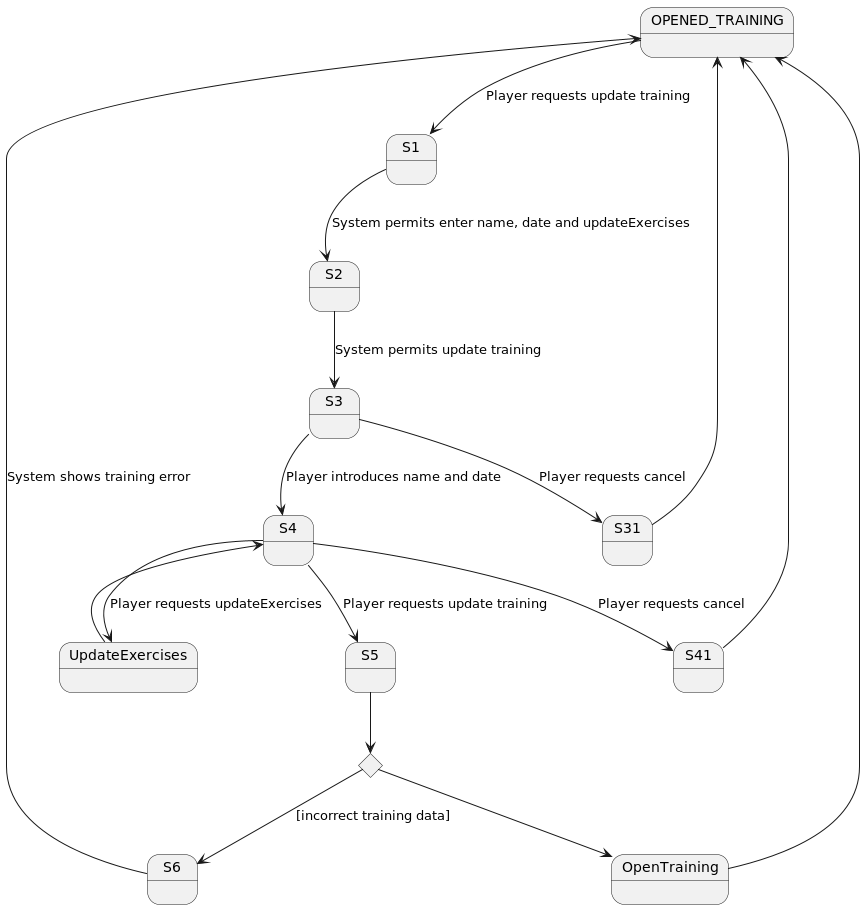

The diagram above was rendered by PlantUML. Its source (embedded in the PNG):
@startuml

state OPENED_TRAINING
state choice1 <<choice>>

OPENED_TRAINING --> S1 : Player requests update training
S1 --> S2 : System permits enter name, date and updateExercises
S2 --> S3 : System permits update training
S3 --> S4 : Player introduces name and date
S3 --> S31 : Player requests cancel
S31 --> OPENED_TRAINING
S4 --> S5 : Player requests update training
S4 --> UpdateExercises : Player requests updateExercises
S4 --> S41 : Player requests cancel
S41 --> OPENED_TRAINING
UpdateExercises --> S4
S5 --> choice1
choice1 --> S6 : [incorrect training data]
S6 --> OPENED_TRAINING : System shows training error
choice1 --> OpenTraining
OpenTraining --> OPENED_TRAINING

@enduml